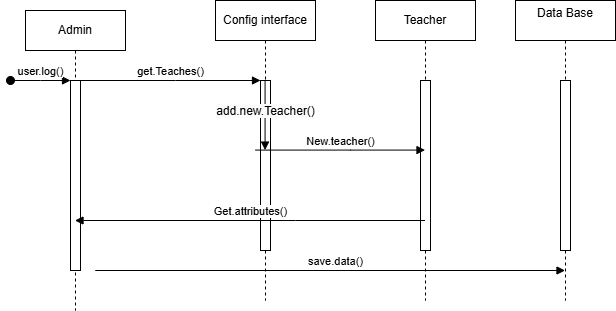

The diagram above was exported from draw.io. Its source (the exported page's mxGraphModel, read from the mxfile embedded in the PNG):
<mxGraphModel dx="1068" dy="471" grid="1" gridSize="10" guides="1" tooltips="1" connect="1" arrows="1" fold="1" page="1" pageScale="1" pageWidth="850" pageHeight="1100" math="0" shadow="0">
  <root>
    <mxCell id="0" />
    <mxCell id="1" parent="0" />
    <mxCell id="aM9ryv3xv72pqoxQDRHE-1" value="Admin" style="shape=umlLifeline;perimeter=lifelinePerimeter;whiteSpace=wrap;html=1;container=0;dropTarget=0;collapsible=0;recursiveResize=0;outlineConnect=0;portConstraint=eastwest;newEdgeStyle={&quot;edgeStyle&quot;:&quot;elbowEdgeStyle&quot;,&quot;elbow&quot;:&quot;vertical&quot;,&quot;curved&quot;:0,&quot;rounded&quot;:0};" parent="1" vertex="1">
      <mxGeometry x="30" y="50" width="100" height="300" as="geometry" />
    </mxCell>
    <mxCell id="aM9ryv3xv72pqoxQDRHE-2" value="" style="html=1;points=[];perimeter=orthogonalPerimeter;outlineConnect=0;targetShapes=umlLifeline;portConstraint=eastwest;newEdgeStyle={&quot;edgeStyle&quot;:&quot;elbowEdgeStyle&quot;,&quot;elbow&quot;:&quot;vertical&quot;,&quot;curved&quot;:0,&quot;rounded&quot;:0};" parent="aM9ryv3xv72pqoxQDRHE-1" vertex="1">
      <mxGeometry x="45" y="70" width="10" height="190" as="geometry" />
    </mxCell>
    <mxCell id="aM9ryv3xv72pqoxQDRHE-3" value="user.log()" style="html=1;verticalAlign=bottom;startArrow=oval;endArrow=block;startSize=8;edgeStyle=elbowEdgeStyle;elbow=vertical;curved=0;rounded=0;" parent="aM9ryv3xv72pqoxQDRHE-1" target="aM9ryv3xv72pqoxQDRHE-2" edge="1">
      <mxGeometry relative="1" as="geometry">
        <mxPoint x="-15" y="70" as="sourcePoint" />
      </mxGeometry>
    </mxCell>
    <mxCell id="aM9ryv3xv72pqoxQDRHE-5" value="Config interface" style="shape=umlLifeline;perimeter=lifelinePerimeter;whiteSpace=wrap;html=1;container=0;dropTarget=0;collapsible=0;recursiveResize=0;outlineConnect=0;portConstraint=eastwest;newEdgeStyle={&quot;edgeStyle&quot;:&quot;elbowEdgeStyle&quot;,&quot;elbow&quot;:&quot;vertical&quot;,&quot;curved&quot;:0,&quot;rounded&quot;:0};" parent="1" vertex="1">
      <mxGeometry x="220" y="40" width="100" height="300" as="geometry" />
    </mxCell>
    <mxCell id="aM9ryv3xv72pqoxQDRHE-6" value="" style="html=1;points=[];perimeter=orthogonalPerimeter;outlineConnect=0;targetShapes=umlLifeline;portConstraint=eastwest;newEdgeStyle={&quot;edgeStyle&quot;:&quot;elbowEdgeStyle&quot;,&quot;elbow&quot;:&quot;vertical&quot;,&quot;curved&quot;:0,&quot;rounded&quot;:0};" parent="aM9ryv3xv72pqoxQDRHE-5" vertex="1">
      <mxGeometry x="45" y="80" width="10" height="170" as="geometry" />
    </mxCell>
    <mxCell id="aM9ryv3xv72pqoxQDRHE-7" value="get.Teaches()" style="html=1;verticalAlign=bottom;endArrow=block;edgeStyle=elbowEdgeStyle;elbow=vertical;curved=0;rounded=0;" parent="1" source="aM9ryv3xv72pqoxQDRHE-2" target="aM9ryv3xv72pqoxQDRHE-6" edge="1">
      <mxGeometry relative="1" as="geometry">
        <mxPoint x="195" y="130" as="sourcePoint" />
        <Array as="points">
          <mxPoint x="180" y="120" />
        </Array>
      </mxGeometry>
    </mxCell>
    <mxCell id="7vt-8SxDpWKjx-UxFBr_-1" value="Teacher" style="shape=umlLifeline;perimeter=lifelinePerimeter;whiteSpace=wrap;html=1;container=0;dropTarget=0;collapsible=0;recursiveResize=0;outlineConnect=0;portConstraint=eastwest;newEdgeStyle={&quot;edgeStyle&quot;:&quot;elbowEdgeStyle&quot;,&quot;elbow&quot;:&quot;vertical&quot;,&quot;curved&quot;:0,&quot;rounded&quot;:0};" vertex="1" parent="1">
      <mxGeometry x="380" y="40" width="100" height="300" as="geometry" />
    </mxCell>
    <mxCell id="7vt-8SxDpWKjx-UxFBr_-2" value="" style="html=1;points=[];perimeter=orthogonalPerimeter;outlineConnect=0;targetShapes=umlLifeline;portConstraint=eastwest;newEdgeStyle={&quot;edgeStyle&quot;:&quot;elbowEdgeStyle&quot;,&quot;elbow&quot;:&quot;vertical&quot;,&quot;curved&quot;:0,&quot;rounded&quot;:0};" vertex="1" parent="7vt-8SxDpWKjx-UxFBr_-1">
      <mxGeometry x="45" y="80" width="10" height="170" as="geometry" />
    </mxCell>
    <mxCell id="7vt-8SxDpWKjx-UxFBr_-4" value="Data Base&lt;div&gt;&lt;br&gt;&lt;/div&gt;" style="shape=umlLifeline;perimeter=lifelinePerimeter;whiteSpace=wrap;html=1;container=0;dropTarget=0;collapsible=0;recursiveResize=0;outlineConnect=0;portConstraint=eastwest;newEdgeStyle={&quot;edgeStyle&quot;:&quot;elbowEdgeStyle&quot;,&quot;elbow&quot;:&quot;vertical&quot;,&quot;curved&quot;:0,&quot;rounded&quot;:0};" vertex="1" parent="1">
      <mxGeometry x="520" y="40" width="100" height="300" as="geometry" />
    </mxCell>
    <mxCell id="7vt-8SxDpWKjx-UxFBr_-5" value="" style="html=1;points=[];perimeter=orthogonalPerimeter;outlineConnect=0;targetShapes=umlLifeline;portConstraint=eastwest;newEdgeStyle={&quot;edgeStyle&quot;:&quot;elbowEdgeStyle&quot;,&quot;elbow&quot;:&quot;vertical&quot;,&quot;curved&quot;:0,&quot;rounded&quot;:0};" vertex="1" parent="7vt-8SxDpWKjx-UxFBr_-4">
      <mxGeometry x="45" y="80" width="10" height="170" as="geometry" />
    </mxCell>
    <mxCell id="7vt-8SxDpWKjx-UxFBr_-6" value="" style="endArrow=classic;html=1;rounded=0;" edge="1" parent="1" target="aM9ryv3xv72pqoxQDRHE-6">
      <mxGeometry width="50" height="50" relative="1" as="geometry">
        <mxPoint x="275" y="120" as="sourcePoint" />
        <mxPoint x="350" y="120" as="targetPoint" />
      </mxGeometry>
    </mxCell>
    <mxCell id="7vt-8SxDpWKjx-UxFBr_-8" value="&lt;span style=&quot;font-size: 12px; text-align: left; text-wrap: wrap; background-color: rgb(251, 251, 251);&quot;&gt;add.new.Teacher()&lt;/span&gt;" style="html=1;verticalAlign=bottom;endArrow=block;edgeStyle=elbowEdgeStyle;elbow=vertical;curved=0;rounded=0;" edge="1" parent="1">
      <mxGeometry x="0.136" relative="1" as="geometry">
        <mxPoint x="269.58" y="120" as="sourcePoint" />
        <Array as="points">
          <mxPoint x="279.58" y="189.57999999999998" />
        </Array>
        <mxPoint x="269.58" y="190" as="targetPoint" />
        <mxPoint as="offset" />
      </mxGeometry>
    </mxCell>
    <mxCell id="7vt-8SxDpWKjx-UxFBr_-9" value="New.teacher()" style="html=1;verticalAlign=bottom;endArrow=block;edgeStyle=elbowEdgeStyle;elbow=vertical;curved=0;rounded=0;" edge="1" parent="1">
      <mxGeometry relative="1" as="geometry">
        <mxPoint x="260" y="189.58" as="sourcePoint" />
        <Array as="points">
          <mxPoint x="355" y="189.58" />
        </Array>
        <mxPoint x="429.5" y="189.58" as="targetPoint" />
      </mxGeometry>
    </mxCell>
    <mxCell id="7vt-8SxDpWKjx-UxFBr_-10" value="Get.a&lt;font&gt;ttributes&lt;/font&gt;()" style="html=1;verticalAlign=bottom;endArrow=block;edgeStyle=elbowEdgeStyle;elbow=vertical;curved=0;rounded=0;" edge="1" parent="1" source="7vt-8SxDpWKjx-UxFBr_-1" target="aM9ryv3xv72pqoxQDRHE-1">
      <mxGeometry relative="1" as="geometry">
        <mxPoint x="250" y="350" as="sourcePoint" />
        <Array as="points">
          <mxPoint x="300" y="260" />
        </Array>
        <mxPoint x="170" y="270" as="targetPoint" />
      </mxGeometry>
    </mxCell>
    <mxCell id="7vt-8SxDpWKjx-UxFBr_-11" value="save.data()" style="html=1;verticalAlign=bottom;endArrow=block;edgeStyle=elbowEdgeStyle;elbow=vertical;curved=0;rounded=0;" edge="1" parent="1" target="7vt-8SxDpWKjx-UxFBr_-4">
      <mxGeometry x="0.4223" relative="1" as="geometry">
        <mxPoint x="425" y="310" as="sourcePoint" />
        <Array as="points">
          <mxPoint x="100" y="310" />
        </Array>
        <mxPoint x="510" y="310" as="targetPoint" />
        <mxPoint as="offset" />
      </mxGeometry>
    </mxCell>
  </root>
</mxGraphModel>